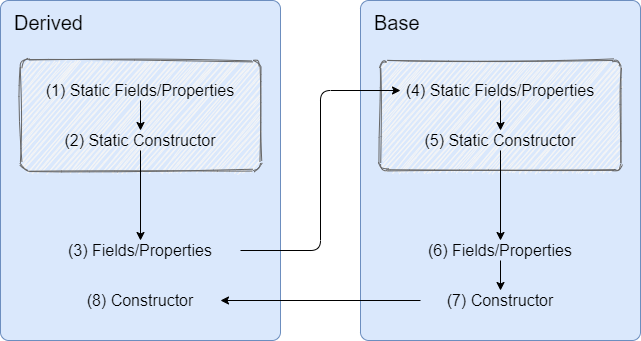

The diagram above was exported from draw.io. Its source (the exported page's mxGraphModel, read from the mxfile embedded in the PNG):
<mxGraphModel dx="1422" dy="822" grid="1" gridSize="10" guides="1" tooltips="1" connect="1" arrows="1" fold="1" page="1" pageScale="1" pageWidth="1169" pageHeight="827" math="0" shadow="0">
  <root>
    <mxCell id="0" />
    <mxCell id="1" parent="0" />
    <mxCell id="ZT3e-9MGurHYblABWIvT-1" value="Derived" style="rounded=1;whiteSpace=wrap;html=1;fontSize=20;align=left;verticalAlign=top;spacingTop=4;spacingLeft=12;fillColor=#dae8fc;strokeColor=#6c8ebf;container=1;collapsible=0;recursiveResize=0;arcSize=3;fontStyle=0" parent="1" vertex="1">
      <mxGeometry x="80" y="120" width="280" height="340" as="geometry" />
    </mxCell>
    <mxCell id="Xyr0rBJDZOolBqdVC19--16" value="" style="rounded=1;whiteSpace=wrap;html=1;align=center;fillColor=#f5f5f5;strokeColor=#666666;fontColor=#333333;arcSize=7;sketch=1;" parent="ZT3e-9MGurHYblABWIvT-1" vertex="1">
      <mxGeometry x="20" y="60" width="240" height="110" as="geometry" />
    </mxCell>
    <mxCell id="Xyr0rBJDZOolBqdVC19--9" style="edgeStyle=orthogonalEdgeStyle;rounded=0;orthogonalLoop=1;jettySize=auto;html=1;exitX=0.5;exitY=1;exitDx=0;exitDy=0;entryX=0.5;entryY=0;entryDx=0;entryDy=0;" parent="ZT3e-9MGurHYblABWIvT-1" source="Xyr0rBJDZOolBqdVC19--1" target="Xyr0rBJDZOolBqdVC19--3" edge="1">
      <mxGeometry relative="1" as="geometry" />
    </mxCell>
    <mxCell id="Xyr0rBJDZOolBqdVC19--1" value="(1) Static Fields/Properties" style="text;html=1;strokeColor=none;fillColor=none;align=center;verticalAlign=middle;whiteSpace=wrap;rounded=0;fontSize=16;" parent="ZT3e-9MGurHYblABWIvT-1" vertex="1">
      <mxGeometry x="40" y="80" width="200" height="20" as="geometry" />
    </mxCell>
    <mxCell id="Xyr0rBJDZOolBqdVC19--2" value="(3) Fields/Properties" style="text;html=1;strokeColor=none;fillColor=none;align=center;verticalAlign=middle;whiteSpace=wrap;rounded=0;fontSize=16;" parent="ZT3e-9MGurHYblABWIvT-1" vertex="1">
      <mxGeometry x="40" y="240" width="200" height="20" as="geometry" />
    </mxCell>
    <mxCell id="Xyr0rBJDZOolBqdVC19--10" style="edgeStyle=orthogonalEdgeStyle;rounded=0;orthogonalLoop=1;jettySize=auto;html=1;exitX=0.5;exitY=1;exitDx=0;exitDy=0;entryX=0.5;entryY=0;entryDx=0;entryDy=0;" parent="ZT3e-9MGurHYblABWIvT-1" source="Xyr0rBJDZOolBqdVC19--3" target="Xyr0rBJDZOolBqdVC19--2" edge="1">
      <mxGeometry relative="1" as="geometry" />
    </mxCell>
    <mxCell id="Xyr0rBJDZOolBqdVC19--3" value="(2) Static Constructor" style="text;html=1;strokeColor=none;fillColor=none;align=center;verticalAlign=middle;whiteSpace=wrap;rounded=0;fontSize=16;" parent="ZT3e-9MGurHYblABWIvT-1" vertex="1">
      <mxGeometry x="40" y="130" width="200" height="20" as="geometry" />
    </mxCell>
    <mxCell id="Xyr0rBJDZOolBqdVC19--4" value="(8) Constructor" style="text;html=1;strokeColor=none;fillColor=none;align=center;verticalAlign=middle;whiteSpace=wrap;rounded=0;fontSize=16;" parent="ZT3e-9MGurHYblABWIvT-1" vertex="1">
      <mxGeometry x="60" y="290" width="160" height="20" as="geometry" />
    </mxCell>
    <mxCell id="VQzVRMs_ipokA47MV5SI-1" value="Base" style="rounded=1;whiteSpace=wrap;html=1;fontSize=20;align=left;verticalAlign=top;spacingTop=4;spacingLeft=12;fillColor=#dae8fc;strokeColor=#6c8ebf;container=1;collapsible=0;recursiveResize=0;arcSize=3;sketch=0;fontStyle=0" parent="1" vertex="1">
      <mxGeometry x="440" y="120" width="280" height="340" as="geometry" />
    </mxCell>
    <mxCell id="Xyr0rBJDZOolBqdVC19--17" value="" style="rounded=1;whiteSpace=wrap;html=1;align=center;fillColor=#f5f5f5;strokeColor=#666666;fontColor=#333333;arcSize=6;sketch=1;" parent="VQzVRMs_ipokA47MV5SI-1" vertex="1">
      <mxGeometry x="20" y="60" width="240" height="110" as="geometry" />
    </mxCell>
    <mxCell id="Xyr0rBJDZOolBqdVC19--12" style="edgeStyle=none;rounded=0;orthogonalLoop=1;jettySize=auto;html=1;exitX=0.5;exitY=1;exitDx=0;exitDy=0;entryX=0.5;entryY=0;entryDx=0;entryDy=0;" parent="VQzVRMs_ipokA47MV5SI-1" source="Xyr0rBJDZOolBqdVC19--5" target="Xyr0rBJDZOolBqdVC19--7" edge="1">
      <mxGeometry relative="1" as="geometry" />
    </mxCell>
    <mxCell id="Xyr0rBJDZOolBqdVC19--5" value="(4) Static Fields/Properties" style="text;html=1;strokeColor=none;fillColor=none;align=center;verticalAlign=middle;whiteSpace=wrap;rounded=0;fontSize=16;" parent="VQzVRMs_ipokA47MV5SI-1" vertex="1">
      <mxGeometry x="40" y="80" width="200" height="20" as="geometry" />
    </mxCell>
    <mxCell id="Xyr0rBJDZOolBqdVC19--14" style="edgeStyle=none;rounded=0;orthogonalLoop=1;jettySize=auto;html=1;exitX=0.5;exitY=1;exitDx=0;exitDy=0;entryX=0.5;entryY=0;entryDx=0;entryDy=0;" parent="VQzVRMs_ipokA47MV5SI-1" source="Xyr0rBJDZOolBqdVC19--6" target="Xyr0rBJDZOolBqdVC19--8" edge="1">
      <mxGeometry relative="1" as="geometry" />
    </mxCell>
    <mxCell id="Xyr0rBJDZOolBqdVC19--6" value="(6) Fields/Properties" style="text;html=1;strokeColor=none;fillColor=none;align=center;verticalAlign=middle;whiteSpace=wrap;rounded=0;fontSize=16;" parent="VQzVRMs_ipokA47MV5SI-1" vertex="1">
      <mxGeometry x="40" y="240" width="200" height="20" as="geometry" />
    </mxCell>
    <mxCell id="Xyr0rBJDZOolBqdVC19--13" style="edgeStyle=none;rounded=0;orthogonalLoop=1;jettySize=auto;html=1;exitX=0.5;exitY=1;exitDx=0;exitDy=0;entryX=0.5;entryY=0;entryDx=0;entryDy=0;" parent="VQzVRMs_ipokA47MV5SI-1" source="Xyr0rBJDZOolBqdVC19--7" target="Xyr0rBJDZOolBqdVC19--6" edge="1">
      <mxGeometry relative="1" as="geometry" />
    </mxCell>
    <mxCell id="Xyr0rBJDZOolBqdVC19--7" value="(5) Static Constructor" style="text;html=1;strokeColor=none;fillColor=none;align=center;verticalAlign=middle;whiteSpace=wrap;rounded=0;fontSize=16;" parent="VQzVRMs_ipokA47MV5SI-1" vertex="1">
      <mxGeometry x="40" y="130" width="200" height="20" as="geometry" />
    </mxCell>
    <mxCell id="Xyr0rBJDZOolBqdVC19--8" value="(7) Constructor" style="text;html=1;strokeColor=none;fillColor=none;align=center;verticalAlign=middle;whiteSpace=wrap;rounded=0;fontSize=16;" parent="VQzVRMs_ipokA47MV5SI-1" vertex="1">
      <mxGeometry x="60" y="290" width="160" height="20" as="geometry" />
    </mxCell>
    <mxCell id="Xyr0rBJDZOolBqdVC19--11" style="rounded=1;orthogonalLoop=1;jettySize=auto;html=1;exitX=1;exitY=0.5;exitDx=0;exitDy=0;entryX=0;entryY=0.5;entryDx=0;entryDy=0;edgeStyle=orthogonalEdgeStyle;" parent="1" source="Xyr0rBJDZOolBqdVC19--2" target="Xyr0rBJDZOolBqdVC19--5" edge="1">
      <mxGeometry relative="1" as="geometry" />
    </mxCell>
    <mxCell id="Xyr0rBJDZOolBqdVC19--15" style="edgeStyle=none;rounded=0;orthogonalLoop=1;jettySize=auto;html=1;exitX=0;exitY=0.5;exitDx=0;exitDy=0;entryX=1;entryY=0.5;entryDx=0;entryDy=0;" parent="1" source="Xyr0rBJDZOolBqdVC19--8" target="Xyr0rBJDZOolBqdVC19--4" edge="1">
      <mxGeometry relative="1" as="geometry" />
    </mxCell>
  </root>
</mxGraphModel>